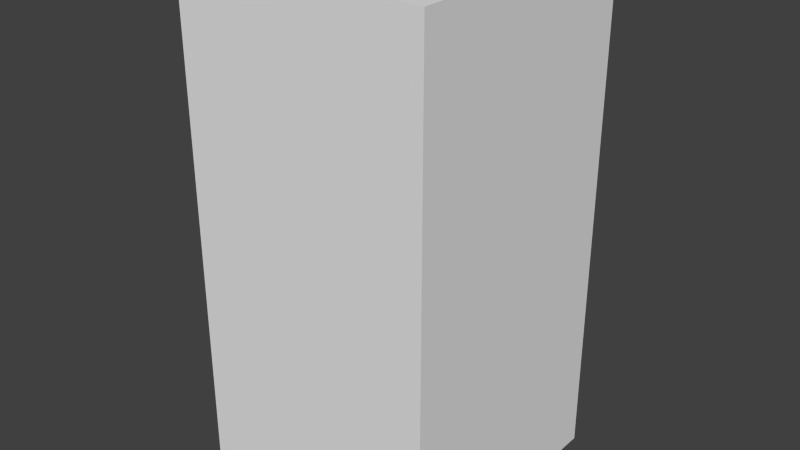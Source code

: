 # Source: greenDotOne.blend  (saved by Blender 2.68.0; exported with 4.5.12 LTS)
import bpy
from mathutils import Matrix  # noqa: F401  (used for matrix-valued properties, if any)

bpy.ops.wm.read_factory_settings(use_empty=True)
scene = bpy.context.scene
scene.name = 'Scene'

# ---- collections
col_collection_1 = bpy.data.collections.new('Collection 1'); scene.collection.children.link(col_collection_1)

# ---- world
world_world = bpy.data.worlds.new('World'); scene.world = world_world
world_world.color = (0.05088, 0.05088, 0.05088)
world_world.use_sun_shadow = False
world_world.sun_shadow_jitter_overblur = 0.0
world_world.cycles.sampling_method = 'MANUAL'
world_world.cycles.sample_map_resolution = 256

# ---- meshes
me_greendotone = bpy.data.meshes.new('greenDotOne')
me_greendotone.from_pydata([(-0.5, -0.5, -1.0), (-0.5, 0.5, -1.0), (0.5, 0.5, -1.0), (0.5, -0.5, -1.0), (-0.5, -0.5, 1.0), (-0.5, 0.5, 1.0), (0.5, 0.5, 1.0), (0.5, -0.5, 1.0)], [], [(4, 5, 1, 0), (5, 6, 2, 1), (6, 7, 3, 2), (7, 4, 0, 3), (0, 1, 2, 3), (7, 6, 5, 4)])
me_greendotone.use_remesh_preserve_volume = False
me_greendotone.use_remesh_preserve_attributes = False
me_greendotone.use_mirror_vertex_groups = False
me_greendotone.update()

# ---- objects
ob_greendotone = bpy.data.objects.new('greenDotOne', me_greendotone)

# ---- transforms, parenting, visibility, modifiers, constraints
ob_greendotone.location = (0.0, 0.0, 0.0)
ob_greendotone.lineart.crease_threshold = 0.0

# ---- collection membership
col_collection_1.objects.link(ob_greendotone)

# ---- scene / render settings (as saved in the file)
scene.frame_start = 1; scene.frame_end = 250; scene.frame_set(1)
scene.render.engine = 'BLENDER_EEVEE_NEXT'
scene.render.image_settings.color_mode = 'RGB'
scene.render.image_settings.compression = 90
scene.render.resolution_percentage = 50
scene.render.dither_intensity = 0.0
scene.cycles.use_denoising = False
scene.cycles.samples = 10
scene.cycles.sampling_pattern = 'TABULATED_SOBOL'
scene.cycles.light_sampling_threshold = 0.0
scene.cycles.use_adaptive_sampling = False
scene.cycles.use_light_tree = False
scene.cycles.blur_glossy = 0.0
scene.cycles.volume_bounces = 1
scene.cycles.pixel_filter_type = 'GAUSSIAN'
scene.cycles.sample_clamp_indirect = 0.0
scene.view_settings.view_transform = 'Standard'
bpy.context.view_layer.update()

# ---- added for rendering (the .blend has no active camera and no usable light): camera, sun
cam_auto = bpy.data.cameras.new('AutoCamera')
cam_auto.lens = 50.0
cam_auto.sensor_width = 36.0
cam_auto.clip_end = 1000.0
ob_auto_camera = bpy.data.objects.new('AutoCamera', cam_auto)
scene.collection.objects.link(ob_auto_camera)
ob_auto_camera.location = (2.26633, -2.71959, 1.81306)
ob_auto_camera.rotation_euler = (1.09748, -7.21219e-08, 0.694738)
scene.camera = ob_auto_camera
light_auto_sun = bpy.data.lights.new('AutoSun', 'SUN')
light_auto_sun.energy = 3.0
light_auto_sun.angle = 0.0523599
ob_auto_sun = bpy.data.objects.new('AutoSun', light_auto_sun)
scene.collection.objects.link(ob_auto_sun)
ob_auto_sun.rotation_euler = (0.872665, 0.174533, 0.523599)
bpy.context.view_layer.update()
